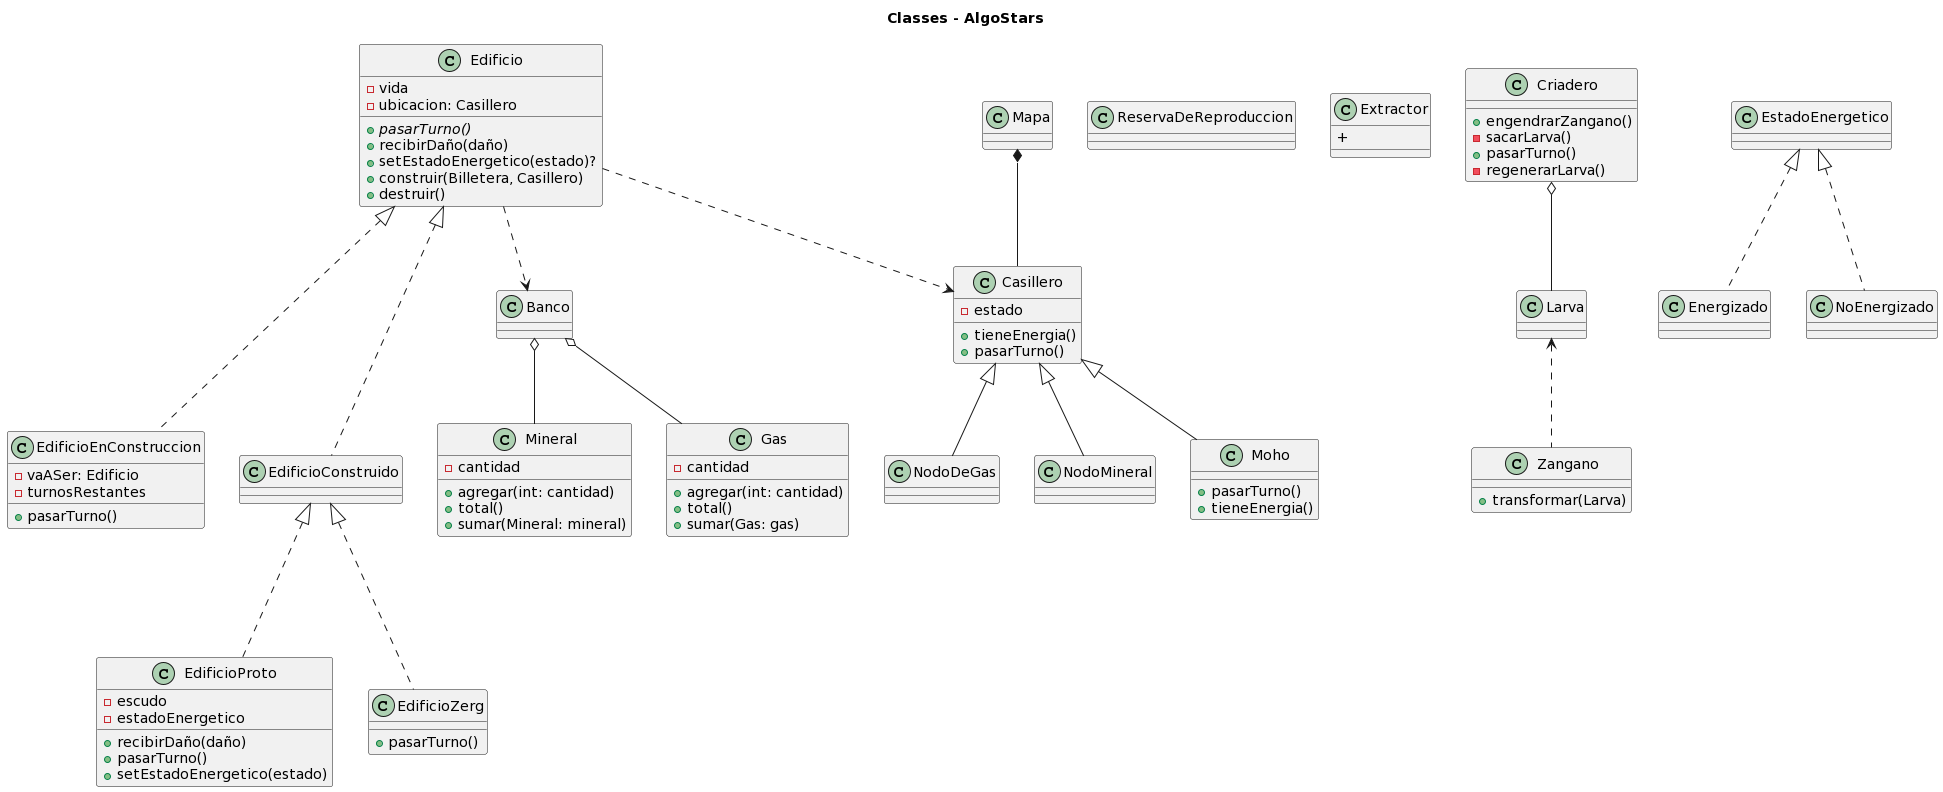

The diagram above was rendered by PlantUML. Its source (embedded in the PNG):
@startuml
title Classes - AlgoStars

class Edificio {
    -vida
    -ubicacion: Casillero
    {abstract}+ pasarTurno()
    + recibirDaño(daño)
    + setEstadoEnergetico(estado)?
    + construir(Billetera, Casillero)
    + destruir()
}

class EdificioConstruido{
}

class EdificioEnConstruccion {
    - vaASer: Edificio
    - turnosRestantes
    + pasarTurno()
}

class EdificioProto {
    - escudo
    - estadoEnergetico
    + recibirDaño(daño)
    + pasarTurno()
    '+ estaActivo()'
    + setEstadoEnergetico(estado)
}

class EdificioZerg {
    + pasarTurno()
}

class Casillero {
    + tieneEnergia()
    + pasarTurno()
    - estado
}

class Mineral {
 - cantidad
 + agregar(int: cantidad)
 + total()
 + sumar(Mineral: mineral)
}

class Gas {
 - cantidad
 + agregar(int: cantidad)
 + total()
 + sumar(Gas: gas)
}

class Moho {
    + pasarTurno()
    + tieneEnergia()
}

class Banco {
}


class ReservaDeReproduccion {
}
class Extractor {
 + 
}
class Criadero {
 + engendrarZangano()
 - sacarLarva()
 + pasarTurno()
 - regenerarLarva()
}
class Larva {
}
class Zangano{
 + transformar(Larva)
}
Larva <.. Zangano
Criadero o-- Larva

Casillero <|-- NodoDeGas
Casillero <|-- Moho
Casillero <|-- NodoMineral

Banco o-- Gas
Banco o-- Mineral

Mapa *-- Casillero

Edificio ..> Banco
Edificio ..> Casillero


Edificio <|... EdificioConstruido
Edificio <|... EdificioEnConstruccion
EdificioConstruido <|... EdificioZerg
EdificioConstruido <|... EdificioProto

EstadoEnergetico <|.. Energizado
EstadoEnergetico <|.. NoEnergizado
@enduml